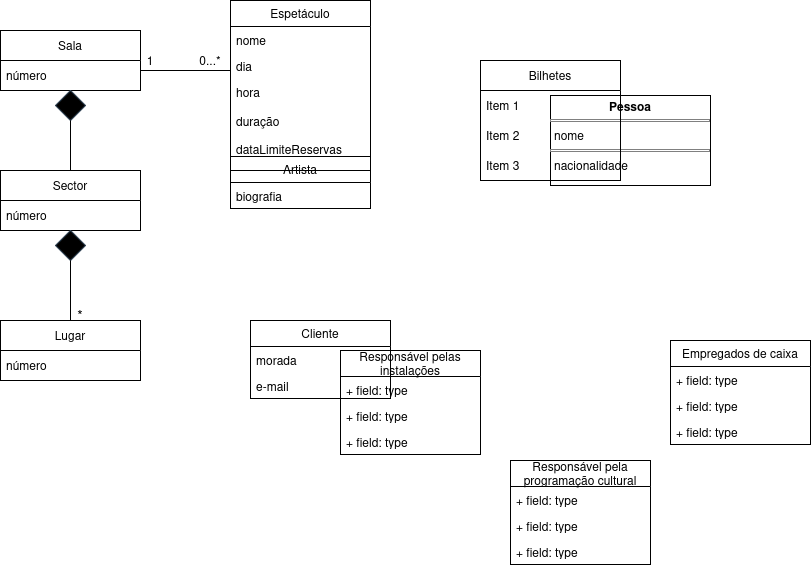

The diagram above was exported from draw.io. Its source (the exported page's mxGraphModel, read from the mxfile embedded in the PNG):
<mxGraphModel dx="1434" dy="1959" grid="1" gridSize="10" guides="1" tooltips="1" connect="1" arrows="1" fold="1" page="1" pageScale="1" pageWidth="827" pageHeight="1169" math="0" shadow="0">
  <root>
    <mxCell id="0" />
    <mxCell id="1" parent="0" />
    <mxCell id="IBLfbU517G90FB6RIkNe-3" value="Artista" style="swimlane;fontStyle=0;childLayout=stackLayout;horizontal=1;startSize=26;fillColor=none;horizontalStack=0;resizeParent=1;resizeParentMax=0;resizeLast=0;collapsible=1;marginBottom=0;whiteSpace=wrap;html=1;" parent="1" vertex="1">
      <mxGeometry x="320" y="146" width="140" height="52" as="geometry" />
    </mxCell>
    <mxCell id="IBLfbU517G90FB6RIkNe-6" value="biografia" style="text;strokeColor=none;fillColor=none;align=left;verticalAlign=top;spacingLeft=4;spacingRight=4;overflow=hidden;rotatable=0;points=[[0,0.5],[1,0.5]];portConstraint=eastwest;whiteSpace=wrap;html=1;" parent="IBLfbU517G90FB6RIkNe-3" vertex="1">
      <mxGeometry y="26" width="140" height="26" as="geometry" />
    </mxCell>
    <mxCell id="C_iAbRc4mPS1MWoTk7ke-1" value="Sala" style="swimlane;fontStyle=0;childLayout=stackLayout;horizontal=1;startSize=30;horizontalStack=0;resizeParent=1;resizeParentMax=0;resizeLast=0;collapsible=1;marginBottom=0;whiteSpace=wrap;html=1;" parent="1" vertex="1">
      <mxGeometry x="90" y="20" width="140" height="60" as="geometry" />
    </mxCell>
    <mxCell id="C_iAbRc4mPS1MWoTk7ke-3" value="número" style="text;strokeColor=none;fillColor=none;align=left;verticalAlign=middle;spacingLeft=4;spacingRight=4;overflow=hidden;points=[[0,0.5],[1,0.5]];portConstraint=eastwest;rotatable=0;whiteSpace=wrap;html=1;" parent="C_iAbRc4mPS1MWoTk7ke-1" vertex="1">
      <mxGeometry y="30" width="140" height="30" as="geometry" />
    </mxCell>
    <mxCell id="C_iAbRc4mPS1MWoTk7ke-5" value="Sector" style="swimlane;fontStyle=0;childLayout=stackLayout;horizontal=1;startSize=30;horizontalStack=0;resizeParent=1;resizeParentMax=0;resizeLast=0;collapsible=1;marginBottom=0;whiteSpace=wrap;html=1;" parent="1" vertex="1">
      <mxGeometry x="90" y="160" width="140" height="60" as="geometry" />
    </mxCell>
    <mxCell id="C_iAbRc4mPS1MWoTk7ke-6" value="número" style="text;strokeColor=none;fillColor=none;align=left;verticalAlign=middle;spacingLeft=4;spacingRight=4;overflow=hidden;points=[[0,0.5],[1,0.5]];portConstraint=eastwest;rotatable=0;whiteSpace=wrap;html=1;" parent="C_iAbRc4mPS1MWoTk7ke-5" vertex="1">
      <mxGeometry y="30" width="140" height="30" as="geometry" />
    </mxCell>
    <mxCell id="C_iAbRc4mPS1MWoTk7ke-11" value="" style="rhombus;whiteSpace=wrap;html=1;strokeColor=#314354;fillColor=#000000;fontColor=#ffffff;" parent="1" vertex="1">
      <mxGeometry x="145" y="80" width="30" height="30" as="geometry" />
    </mxCell>
    <mxCell id="C_iAbRc4mPS1MWoTk7ke-12" value="" style="endArrow=none;html=1;rounded=0;entryX=0.5;entryY=1;entryDx=0;entryDy=0;" parent="1" edge="1" target="C_iAbRc4mPS1MWoTk7ke-11">
      <mxGeometry width="50" height="50" relative="1" as="geometry">
        <mxPoint x="160" y="160" as="sourcePoint" />
        <mxPoint x="239" y="160" as="targetPoint" />
      </mxGeometry>
    </mxCell>
    <mxCell id="C_iAbRc4mPS1MWoTk7ke-13" value="1" style="text;html=1;align=center;verticalAlign=middle;whiteSpace=wrap;rounded=0;" parent="1" vertex="1">
      <mxGeometry x="210" y="35" width="60" height="30" as="geometry" />
    </mxCell>
    <mxCell id="C_iAbRc4mPS1MWoTk7ke-15" value="Lugar" style="swimlane;fontStyle=0;childLayout=stackLayout;horizontal=1;startSize=30;horizontalStack=0;resizeParent=1;resizeParentMax=0;resizeLast=0;collapsible=1;marginBottom=0;whiteSpace=wrap;html=1;" parent="1" vertex="1">
      <mxGeometry x="90" y="310" width="140" height="60" as="geometry" />
    </mxCell>
    <mxCell id="C_iAbRc4mPS1MWoTk7ke-16" value="número" style="text;strokeColor=none;fillColor=none;align=left;verticalAlign=middle;spacingLeft=4;spacingRight=4;overflow=hidden;points=[[0,0.5],[1,0.5]];portConstraint=eastwest;rotatable=0;whiteSpace=wrap;html=1;" parent="C_iAbRc4mPS1MWoTk7ke-15" vertex="1">
      <mxGeometry y="30" width="140" height="30" as="geometry" />
    </mxCell>
    <mxCell id="C_iAbRc4mPS1MWoTk7ke-20" value="" style="rhombus;whiteSpace=wrap;html=1;strokeColor=#314354;fillColor=#000000;fontColor=#ffffff;" parent="1" vertex="1">
      <mxGeometry x="145" y="220" width="30" height="30" as="geometry" />
    </mxCell>
    <mxCell id="C_iAbRc4mPS1MWoTk7ke-21" value="" style="endArrow=none;html=1;rounded=0;" parent="1" source="C_iAbRc4mPS1MWoTk7ke-15" edge="1">
      <mxGeometry width="50" height="50" relative="1" as="geometry">
        <mxPoint x="110" y="300" as="sourcePoint" />
        <mxPoint x="160" y="250" as="targetPoint" />
      </mxGeometry>
    </mxCell>
    <mxCell id="C_iAbRc4mPS1MWoTk7ke-23" value="&lt;font style=&quot;font-size: 14px;&quot;&gt;*&lt;/font&gt;" style="text;html=1;align=center;verticalAlign=middle;whiteSpace=wrap;rounded=0;" parent="1" vertex="1">
      <mxGeometry x="140" y="290" width="60" height="30" as="geometry" />
    </mxCell>
    <mxCell id="JEa9zyxHabWUnXTKw41E-2" value="Espetáculo" style="swimlane;fontStyle=0;childLayout=stackLayout;horizontal=1;startSize=26;fillColor=none;horizontalStack=0;resizeParent=1;resizeParentMax=0;resizeLast=0;collapsible=1;marginBottom=0;whiteSpace=wrap;html=1;" vertex="1" parent="1">
      <mxGeometry x="320" y="-10" width="140" height="170" as="geometry" />
    </mxCell>
    <mxCell id="JEa9zyxHabWUnXTKw41E-3" value="nome" style="text;strokeColor=none;fillColor=none;align=left;verticalAlign=top;spacingLeft=4;spacingRight=4;overflow=hidden;rotatable=0;points=[[0,0.5],[1,0.5]];portConstraint=eastwest;whiteSpace=wrap;html=1;" vertex="1" parent="JEa9zyxHabWUnXTKw41E-2">
      <mxGeometry y="26" width="140" height="26" as="geometry" />
    </mxCell>
    <mxCell id="JEa9zyxHabWUnXTKw41E-4" value="dia" style="text;strokeColor=none;fillColor=none;align=left;verticalAlign=top;spacingLeft=4;spacingRight=4;overflow=hidden;rotatable=0;points=[[0,0.5],[1,0.5]];portConstraint=eastwest;whiteSpace=wrap;html=1;" vertex="1" parent="JEa9zyxHabWUnXTKw41E-2">
      <mxGeometry y="52" width="140" height="26" as="geometry" />
    </mxCell>
    <mxCell id="JEa9zyxHabWUnXTKw41E-5" value="&lt;div&gt;hora&lt;/div&gt;&lt;div&gt;&lt;br&gt;&lt;/div&gt;&lt;div&gt;duração&lt;/div&gt;&lt;div&gt;&lt;br&gt;&lt;/div&gt;&lt;div&gt;dataLimiteReservas&lt;/div&gt;" style="text;strokeColor=none;fillColor=none;align=left;verticalAlign=top;spacingLeft=4;spacingRight=4;overflow=hidden;rotatable=0;points=[[0,0.5],[1,0.5]];portConstraint=eastwest;whiteSpace=wrap;html=1;" vertex="1" parent="JEa9zyxHabWUnXTKw41E-2">
      <mxGeometry y="78" width="140" height="92" as="geometry" />
    </mxCell>
    <mxCell id="h-FECZfuSqmPr6riXS6A-2" value="Cliente" style="swimlane;fontStyle=0;childLayout=stackLayout;horizontal=1;startSize=26;fillColor=none;horizontalStack=0;resizeParent=1;resizeParentMax=0;resizeLast=0;collapsible=1;marginBottom=0;whiteSpace=wrap;html=1;" vertex="1" parent="1">
      <mxGeometry x="340" y="310" width="140" height="78" as="geometry" />
    </mxCell>
    <mxCell id="h-FECZfuSqmPr6riXS6A-5" value="morada" style="text;strokeColor=none;fillColor=none;align=left;verticalAlign=top;spacingLeft=4;spacingRight=4;overflow=hidden;rotatable=0;points=[[0,0.5],[1,0.5]];portConstraint=eastwest;whiteSpace=wrap;html=1;" vertex="1" parent="h-FECZfuSqmPr6riXS6A-2">
      <mxGeometry y="26" width="140" height="26" as="geometry" />
    </mxCell>
    <mxCell id="h-FECZfuSqmPr6riXS6A-6" value="e-mail" style="text;strokeColor=none;fillColor=none;align=left;verticalAlign=top;spacingLeft=4;spacingRight=4;overflow=hidden;rotatable=0;points=[[0,0.5],[1,0.5]];portConstraint=eastwest;whiteSpace=wrap;html=1;" vertex="1" parent="h-FECZfuSqmPr6riXS6A-2">
      <mxGeometry y="52" width="140" height="26" as="geometry" />
    </mxCell>
    <mxCell id="h-FECZfuSqmPr6riXS6A-8" value="&lt;p style=&quot;margin:0px;margin-top:4px;text-align:center;&quot;&gt;&lt;b&gt;Pessoa&lt;/b&gt;&lt;/p&gt;&lt;hr size=&quot;1&quot; style=&quot;border-style:solid;&quot;&gt;&lt;p style=&quot;margin:0px;margin-left:4px;&quot;&gt;nome&lt;/p&gt;&lt;hr size=&quot;1&quot; style=&quot;border-style:solid;&quot;&gt;&lt;p style=&quot;margin:0px;margin-left:4px;&quot;&gt;nacionalidade&lt;/p&gt;" style="verticalAlign=top;align=left;overflow=fill;html=1;whiteSpace=wrap;" vertex="1" parent="1">
      <mxGeometry x="640" y="85" width="160" height="90" as="geometry" />
    </mxCell>
    <mxCell id="JEa9zyxHabWUnXTKw41E-10" value="" style="endArrow=none;html=1;rounded=0;entryX=0.5;entryY=1;entryDx=0;entryDy=0;" edge="1" parent="1">
      <mxGeometry width="50" height="50" relative="1" as="geometry">
        <mxPoint x="320" y="60" as="sourcePoint" />
        <mxPoint x="230" y="60" as="targetPoint" />
      </mxGeometry>
    </mxCell>
    <mxCell id="h-FECZfuSqmPr6riXS6A-10" value="Empregados de caixa" style="swimlane;fontStyle=0;childLayout=stackLayout;horizontal=1;startSize=26;fillColor=none;horizontalStack=0;resizeParent=1;resizeParentMax=0;resizeLast=0;collapsible=1;marginBottom=0;whiteSpace=wrap;html=1;" vertex="1" parent="1">
      <mxGeometry x="760" y="330" width="140" height="104" as="geometry" />
    </mxCell>
    <mxCell id="h-FECZfuSqmPr6riXS6A-11" value="+ field: type" style="text;strokeColor=none;fillColor=none;align=left;verticalAlign=top;spacingLeft=4;spacingRight=4;overflow=hidden;rotatable=0;points=[[0,0.5],[1,0.5]];portConstraint=eastwest;whiteSpace=wrap;html=1;" vertex="1" parent="h-FECZfuSqmPr6riXS6A-10">
      <mxGeometry y="26" width="140" height="26" as="geometry" />
    </mxCell>
    <mxCell id="h-FECZfuSqmPr6riXS6A-12" value="+ field: type" style="text;strokeColor=none;fillColor=none;align=left;verticalAlign=top;spacingLeft=4;spacingRight=4;overflow=hidden;rotatable=0;points=[[0,0.5],[1,0.5]];portConstraint=eastwest;whiteSpace=wrap;html=1;" vertex="1" parent="h-FECZfuSqmPr6riXS6A-10">
      <mxGeometry y="52" width="140" height="26" as="geometry" />
    </mxCell>
    <mxCell id="h-FECZfuSqmPr6riXS6A-13" value="+ field: type" style="text;strokeColor=none;fillColor=none;align=left;verticalAlign=top;spacingLeft=4;spacingRight=4;overflow=hidden;rotatable=0;points=[[0,0.5],[1,0.5]];portConstraint=eastwest;whiteSpace=wrap;html=1;" vertex="1" parent="h-FECZfuSqmPr6riXS6A-10">
      <mxGeometry y="78" width="140" height="26" as="geometry" />
    </mxCell>
    <mxCell id="h-FECZfuSqmPr6riXS6A-14" value="Responsável pelas instalações" style="swimlane;fontStyle=0;childLayout=stackLayout;horizontal=1;startSize=26;fillColor=none;horizontalStack=0;resizeParent=1;resizeParentMax=0;resizeLast=0;collapsible=1;marginBottom=0;whiteSpace=wrap;html=1;" vertex="1" parent="1">
      <mxGeometry x="430" y="340" width="140" height="104" as="geometry" />
    </mxCell>
    <mxCell id="h-FECZfuSqmPr6riXS6A-15" value="+ field: type" style="text;strokeColor=none;fillColor=none;align=left;verticalAlign=top;spacingLeft=4;spacingRight=4;overflow=hidden;rotatable=0;points=[[0,0.5],[1,0.5]];portConstraint=eastwest;whiteSpace=wrap;html=1;" vertex="1" parent="h-FECZfuSqmPr6riXS6A-14">
      <mxGeometry y="26" width="140" height="26" as="geometry" />
    </mxCell>
    <mxCell id="h-FECZfuSqmPr6riXS6A-16" value="+ field: type" style="text;strokeColor=none;fillColor=none;align=left;verticalAlign=top;spacingLeft=4;spacingRight=4;overflow=hidden;rotatable=0;points=[[0,0.5],[1,0.5]];portConstraint=eastwest;whiteSpace=wrap;html=1;" vertex="1" parent="h-FECZfuSqmPr6riXS6A-14">
      <mxGeometry y="52" width="140" height="26" as="geometry" />
    </mxCell>
    <mxCell id="h-FECZfuSqmPr6riXS6A-17" value="+ field: type" style="text;strokeColor=none;fillColor=none;align=left;verticalAlign=top;spacingLeft=4;spacingRight=4;overflow=hidden;rotatable=0;points=[[0,0.5],[1,0.5]];portConstraint=eastwest;whiteSpace=wrap;html=1;" vertex="1" parent="h-FECZfuSqmPr6riXS6A-14">
      <mxGeometry y="78" width="140" height="26" as="geometry" />
    </mxCell>
    <mxCell id="h-FECZfuSqmPr6riXS6A-18" value="Responsável pela programação cultural" style="swimlane;fontStyle=0;childLayout=stackLayout;horizontal=1;startSize=26;fillColor=none;horizontalStack=0;resizeParent=1;resizeParentMax=0;resizeLast=0;collapsible=1;marginBottom=0;whiteSpace=wrap;html=1;" vertex="1" parent="1">
      <mxGeometry x="600" y="450" width="140" height="104" as="geometry" />
    </mxCell>
    <mxCell id="h-FECZfuSqmPr6riXS6A-19" value="+ field: type" style="text;strokeColor=none;fillColor=none;align=left;verticalAlign=top;spacingLeft=4;spacingRight=4;overflow=hidden;rotatable=0;points=[[0,0.5],[1,0.5]];portConstraint=eastwest;whiteSpace=wrap;html=1;" vertex="1" parent="h-FECZfuSqmPr6riXS6A-18">
      <mxGeometry y="26" width="140" height="26" as="geometry" />
    </mxCell>
    <mxCell id="h-FECZfuSqmPr6riXS6A-20" value="+ field: type" style="text;strokeColor=none;fillColor=none;align=left;verticalAlign=top;spacingLeft=4;spacingRight=4;overflow=hidden;rotatable=0;points=[[0,0.5],[1,0.5]];portConstraint=eastwest;whiteSpace=wrap;html=1;" vertex="1" parent="h-FECZfuSqmPr6riXS6A-18">
      <mxGeometry y="52" width="140" height="26" as="geometry" />
    </mxCell>
    <mxCell id="h-FECZfuSqmPr6riXS6A-21" value="+ field: type" style="text;strokeColor=none;fillColor=none;align=left;verticalAlign=top;spacingLeft=4;spacingRight=4;overflow=hidden;rotatable=0;points=[[0,0.5],[1,0.5]];portConstraint=eastwest;whiteSpace=wrap;html=1;" vertex="1" parent="h-FECZfuSqmPr6riXS6A-18">
      <mxGeometry y="78" width="140" height="26" as="geometry" />
    </mxCell>
    <mxCell id="qyHlr0KLaqskX21mQouX-1" value="Bilhetes" style="swimlane;fontStyle=0;childLayout=stackLayout;horizontal=1;startSize=30;horizontalStack=0;resizeParent=1;resizeParentMax=0;resizeLast=0;collapsible=1;marginBottom=0;whiteSpace=wrap;html=1;" vertex="1" parent="1">
      <mxGeometry x="570" y="50" width="140" height="120" as="geometry" />
    </mxCell>
    <mxCell id="qyHlr0KLaqskX21mQouX-2" value="Item 1" style="text;strokeColor=none;fillColor=none;align=left;verticalAlign=middle;spacingLeft=4;spacingRight=4;overflow=hidden;points=[[0,0.5],[1,0.5]];portConstraint=eastwest;rotatable=0;whiteSpace=wrap;html=1;" vertex="1" parent="qyHlr0KLaqskX21mQouX-1">
      <mxGeometry y="30" width="140" height="30" as="geometry" />
    </mxCell>
    <mxCell id="qyHlr0KLaqskX21mQouX-3" value="Item 2" style="text;strokeColor=none;fillColor=none;align=left;verticalAlign=middle;spacingLeft=4;spacingRight=4;overflow=hidden;points=[[0,0.5],[1,0.5]];portConstraint=eastwest;rotatable=0;whiteSpace=wrap;html=1;" vertex="1" parent="qyHlr0KLaqskX21mQouX-1">
      <mxGeometry y="60" width="140" height="30" as="geometry" />
    </mxCell>
    <mxCell id="qyHlr0KLaqskX21mQouX-4" value="Item 3" style="text;strokeColor=none;fillColor=none;align=left;verticalAlign=middle;spacingLeft=4;spacingRight=4;overflow=hidden;points=[[0,0.5],[1,0.5]];portConstraint=eastwest;rotatable=0;whiteSpace=wrap;html=1;" vertex="1" parent="qyHlr0KLaqskX21mQouX-1">
      <mxGeometry y="90" width="140" height="30" as="geometry" />
    </mxCell>
    <mxCell id="JEa9zyxHabWUnXTKw41E-14" value="0...*" style="text;html=1;align=center;verticalAlign=middle;whiteSpace=wrap;rounded=0;" vertex="1" parent="1">
      <mxGeometry x="270" y="35" width="60" height="30" as="geometry" />
    </mxCell>
  </root>
</mxGraphModel>